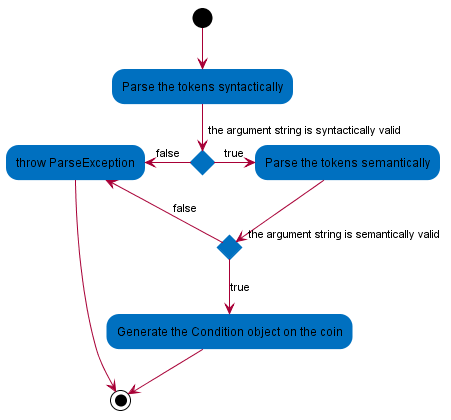

The diagram above was rendered by PlantUML. Its source (embedded in the PNG):
@startuml

skinparam activityStartColor black
skinparam activityEndColor black
skinparam activityBackgroundColor #0070C0
skinparam activityBorderColor #0070C0

skinparam shadowing false

(*) --> "Parse the tokens syntactically"

if "the argument string is syntactically valid" then
	--right>[true] "Parse the tokens semantically"

	if "the argument string is semantically valid" then
		-->[true] "Generate the Condition object on the coin"
		--> (*)
	else
		-->[false] "throw ParseException"
	endif

else
	-left->[false] "throw ParseException"
	--> (*)

@enduml